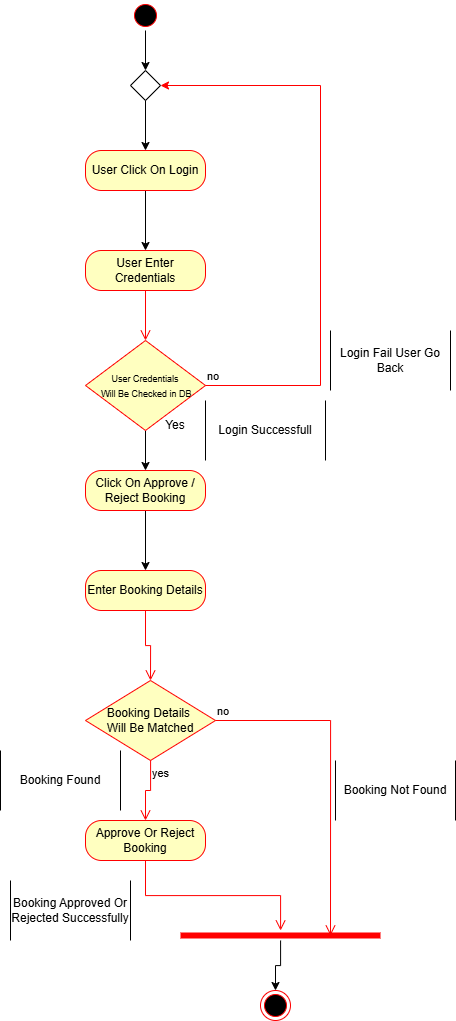

The diagram above was exported from draw.io. Its source (the exported page's mxGraphModel, read from the mxfile embedded in the PNG):
<mxGraphModel dx="1407" dy="1022" grid="1" gridSize="10" guides="1" tooltips="1" connect="1" arrows="1" fold="1" page="1" pageScale="1" pageWidth="850" pageHeight="1100" math="0" shadow="0">
  <root>
    <mxCell id="0" />
    <mxCell id="1" parent="0" />
    <mxCell id="lQSn9S0jQ3-45w6G11Wt-2" edge="1" parent="1" source="jn3a3us38jo81IRcZLi2-1" style="edgeStyle=orthogonalEdgeStyle;rounded=0;orthogonalLoop=1;jettySize=auto;html=1;" target="jn3a3us38jo81IRcZLi2-11" value="">
      <mxGeometry relative="1" as="geometry" />
    </mxCell>
    <mxCell id="jn3a3us38jo81IRcZLi2-1" parent="1" style="ellipse;html=1;shape=startState;fillColor=#000000;strokeColor=#ff0000;" value="" vertex="1">
      <mxGeometry height="30" width="30" x="160" y="70" as="geometry" />
    </mxCell>
    <mxCell id="jn3a3us38jo81IRcZLi2-6" edge="1" parent="1" style="edgeStyle=orthogonalEdgeStyle;rounded=0;orthogonalLoop=1;jettySize=auto;html=1;" target="jn3a3us38jo81IRcZLi2-4">
      <mxGeometry relative="1" as="geometry">
        <mxPoint x="175" y="260" as="sourcePoint" />
      </mxGeometry>
    </mxCell>
    <mxCell id="jn3a3us38jo81IRcZLi2-4" parent="1" style="rounded=1;whiteSpace=wrap;html=1;arcSize=40;fontColor=#000000;fillColor=#ffffc0;strokeColor=#ff0000;" value="User Enter Credentials" vertex="1">
      <mxGeometry height="40" width="120" x="115" y="320" as="geometry" />
    </mxCell>
    <mxCell id="jn3a3us38jo81IRcZLi2-5" edge="1" parent="1" source="jn3a3us38jo81IRcZLi2-4" style="edgeStyle=orthogonalEdgeStyle;html=1;verticalAlign=bottom;endArrow=open;endSize=8;strokeColor=#ff0000;rounded=0;entryX=0.5;entryY=0;entryDx=0;entryDy=0;" target="jn3a3us38jo81IRcZLi2-7" value="">
      <mxGeometry relative="1" as="geometry">
        <mxPoint x="175" y="420" as="targetPoint" />
      </mxGeometry>
    </mxCell>
    <mxCell id="jn3a3us38jo81IRcZLi2-30" edge="1" parent="1" source="jn3a3us38jo81IRcZLi2-7" style="edgeStyle=orthogonalEdgeStyle;rounded=0;orthogonalLoop=1;jettySize=auto;html=1;" target="jn3a3us38jo81IRcZLi2-28" value="">
      <mxGeometry relative="1" as="geometry" />
    </mxCell>
    <mxCell id="jn3a3us38jo81IRcZLi2-7" parent="1" style="rhombus;whiteSpace=wrap;html=1;fontColor=#000000;fillColor=#ffffc0;strokeColor=#ff0000;" value="&lt;font style=&quot;font-size: 9px;&quot;&gt;User Credentials&lt;/font&gt;&lt;div&gt;&lt;font style=&quot;font-size: 9px;&quot;&gt;&amp;nbsp;Will Be Checked in DB&lt;/font&gt;&lt;/div&gt;" vertex="1">
      <mxGeometry height="90" width="120" x="115" y="410" as="geometry" />
    </mxCell>
    <mxCell id="jn3a3us38jo81IRcZLi2-8" edge="1" parent="1" source="jn3a3us38jo81IRcZLi2-7" style="html=1;align=left;verticalAlign=bottom;endArrow=classic;strokeColor=#ff0000;rounded=0;endFill=1;edgeStyle=elbowEdgeStyle;elbow=vertical;entryX=1;entryY=0.5;entryDx=0;entryDy=0;" target="jn3a3us38jo81IRcZLi2-11" value="no">
      <mxGeometry relative="1" x="-1" as="geometry">
        <Array as="points">
          <mxPoint x="350" y="455" />
        </Array>
        <mxPoint x="250.29999999999995" y="215.62999999999988" as="targetPoint" />
      </mxGeometry>
    </mxCell>
    <mxCell id="lQSn9S0jQ3-45w6G11Wt-3" edge="1" parent="1" source="jn3a3us38jo81IRcZLi2-11" style="edgeStyle=orthogonalEdgeStyle;rounded=0;orthogonalLoop=1;jettySize=auto;html=1;" target="lQSn9S0jQ3-45w6G11Wt-1" value="">
      <mxGeometry relative="1" as="geometry" />
    </mxCell>
    <mxCell id="jn3a3us38jo81IRcZLi2-11" parent="1" style="rhombus;" value="" vertex="1">
      <mxGeometry height="30" width="30" x="160" y="140" as="geometry" />
    </mxCell>
    <mxCell id="jn3a3us38jo81IRcZLi2-14" parent="1" style="shape=partialRectangle;whiteSpace=wrap;html=1;bottom=0;top=0;fillColor=none;" value="Login Fail User Go Back" vertex="1">
      <mxGeometry height="60" width="120" x="360" y="400" as="geometry" />
    </mxCell>
    <mxCell id="jn3a3us38jo81IRcZLi2-15" parent="1" style="shape=partialRectangle;whiteSpace=wrap;html=1;bottom=0;top=0;fillColor=none;" value="Login Successfull" vertex="1">
      <mxGeometry height="60" width="120" x="235" y="470" as="geometry" />
    </mxCell>
    <mxCell id="jn3a3us38jo81IRcZLi2-18" parent="1" style="ellipse;html=1;shape=endState;fillColor=#000000;strokeColor=#ff0000;" value="" vertex="1">
      <mxGeometry height="30" width="30" x="290" y="1060" as="geometry" />
    </mxCell>
    <mxCell id="jn3a3us38jo81IRcZLi2-44" edge="1" parent="1" source="jn3a3us38jo81IRcZLi2-28" style="edgeStyle=orthogonalEdgeStyle;rounded=0;orthogonalLoop=1;jettySize=auto;html=1;" target="jn3a3us38jo81IRcZLi2-32" value="">
      <mxGeometry relative="1" as="geometry" />
    </mxCell>
    <mxCell id="jn3a3us38jo81IRcZLi2-28" parent="1" style="rounded=1;whiteSpace=wrap;html=1;arcSize=40;fontColor=#000000;fillColor=#ffffc0;strokeColor=#ff0000;" value="Click On Approve / Reject Booking" vertex="1">
      <mxGeometry height="40" width="120" x="115" y="540" as="geometry" />
    </mxCell>
    <mxCell id="jn3a3us38jo81IRcZLi2-32" parent="1" style="rounded=1;whiteSpace=wrap;html=1;arcSize=40;fontColor=#000000;fillColor=#ffffc0;strokeColor=#ff0000;" value="Enter Booking Details" vertex="1">
      <mxGeometry height="40" width="120" x="115" y="640" as="geometry" />
    </mxCell>
    <mxCell id="jn3a3us38jo81IRcZLi2-33" edge="1" parent="1" source="jn3a3us38jo81IRcZLi2-32" style="edgeStyle=orthogonalEdgeStyle;html=1;verticalAlign=bottom;endArrow=open;endSize=8;strokeColor=#ff0000;rounded=0;entryX=0.5;entryY=0;entryDx=0;entryDy=0;" target="jn3a3us38jo81IRcZLi2-34" value="">
      <mxGeometry relative="1" as="geometry">
        <mxPoint x="175" y="740" as="targetPoint" />
      </mxGeometry>
    </mxCell>
    <mxCell id="jn3a3us38jo81IRcZLi2-34" parent="1" style="rhombus;whiteSpace=wrap;html=1;fontColor=#000000;fillColor=#ffffc0;strokeColor=#ff0000;" value="Booking Details&amp;nbsp;&lt;div&gt;Will Be Matched&lt;/div&gt;" vertex="1">
      <mxGeometry height="80" width="130" x="115" y="750" as="geometry" />
    </mxCell>
    <mxCell id="jn3a3us38jo81IRcZLi2-35" edge="1" parent="1" source="jn3a3us38jo81IRcZLi2-34" style="edgeStyle=orthogonalEdgeStyle;html=1;align=left;verticalAlign=bottom;endArrow=open;endSize=8;strokeColor=#ff0000;rounded=0;entryX=0.75;entryY=0.5;entryDx=0;entryDy=0;entryPerimeter=0;elbow=vertical;" target="jn3a3us38jo81IRcZLi2-41" value="no">
      <mxGeometry relative="1" x="-1" as="geometry">
        <Array as="points">
          <mxPoint x="360" y="790" />
        </Array>
        <mxPoint x="310" y="770" as="targetPoint" />
      </mxGeometry>
    </mxCell>
    <mxCell id="jn3a3us38jo81IRcZLi2-36" edge="1" parent="1" source="jn3a3us38jo81IRcZLi2-34" style="edgeStyle=orthogonalEdgeStyle;html=1;align=left;verticalAlign=top;endArrow=open;endSize=8;strokeColor=#ff0000;rounded=0;entryX=0.5;entryY=0;entryDx=0;entryDy=0;" target="jn3a3us38jo81IRcZLi2-37" value="yes">
      <mxGeometry relative="1" x="-1" as="geometry">
        <mxPoint x="170" y="850" as="targetPoint" />
      </mxGeometry>
    </mxCell>
    <mxCell id="jn3a3us38jo81IRcZLi2-37" parent="1" style="rounded=1;whiteSpace=wrap;html=1;arcSize=40;fontColor=#000000;fillColor=#ffffc0;strokeColor=#ff0000;" value="Approve Or Reject Booking" vertex="1">
      <mxGeometry height="40" width="120" x="115" y="890" as="geometry" />
    </mxCell>
    <mxCell id="jn3a3us38jo81IRcZLi2-38" edge="1" parent="1" source="jn3a3us38jo81IRcZLi2-37" style="edgeStyle=orthogonalEdgeStyle;html=1;verticalAlign=bottom;endArrow=open;endSize=8;strokeColor=#ff0000;rounded=0;" target="jn3a3us38jo81IRcZLi2-41" value="">
      <mxGeometry relative="1" as="geometry">
        <mxPoint x="175" y="990" as="targetPoint" />
      </mxGeometry>
    </mxCell>
    <mxCell id="jn3a3us38jo81IRcZLi2-39" parent="1" style="shape=partialRectangle;whiteSpace=wrap;html=1;bottom=0;top=0;fillColor=none;" value="Booking Found" vertex="1">
      <mxGeometry height="60" width="120" x="30" y="820" as="geometry" />
    </mxCell>
    <mxCell id="jn3a3us38jo81IRcZLi2-40" parent="1" style="shape=partialRectangle;whiteSpace=wrap;html=1;bottom=0;top=0;fillColor=none;" value="Booking Not Found" vertex="1">
      <mxGeometry height="60" width="120" x="365" y="830" as="geometry" />
    </mxCell>
    <mxCell id="jn3a3us38jo81IRcZLi2-43" edge="1" parent="1" source="jn3a3us38jo81IRcZLi2-41" style="edgeStyle=orthogonalEdgeStyle;rounded=0;orthogonalLoop=1;jettySize=auto;html=1;" target="jn3a3us38jo81IRcZLi2-18" value="">
      <mxGeometry relative="1" as="geometry" />
    </mxCell>
    <mxCell id="jn3a3us38jo81IRcZLi2-41" parent="1" style="shape=line;html=1;strokeWidth=6;strokeColor=#ff0000;" value="" vertex="1">
      <mxGeometry height="10" width="200" x="210" y="1000" as="geometry" />
    </mxCell>
    <mxCell id="jn3a3us38jo81IRcZLi2-45" parent="1" style="shape=partialRectangle;whiteSpace=wrap;html=1;bottom=0;top=0;fillColor=none;" value="Booking Approved Or Rejected Successfully" vertex="1">
      <mxGeometry height="60" width="120" x="40" y="950" as="geometry" />
    </mxCell>
    <mxCell id="lQSn9S0jQ3-45w6G11Wt-1" parent="1" style="rounded=1;whiteSpace=wrap;html=1;arcSize=40;fontColor=#000000;fillColor=#ffffc0;strokeColor=#ff0000;" value="User Click On Login" vertex="1">
      <mxGeometry height="40" width="120" x="115" y="220" as="geometry" />
    </mxCell>
    <mxCell id="lQSn9S0jQ3-45w6G11Wt-4" parent="1" style="text;html=1;whiteSpace=wrap;strokeColor=none;fillColor=none;align=center;verticalAlign=middle;rounded=0;" value="Yes" vertex="1">
      <mxGeometry height="30" width="60" x="175" y="480" as="geometry" />
    </mxCell>
  </root>
</mxGraphModel>